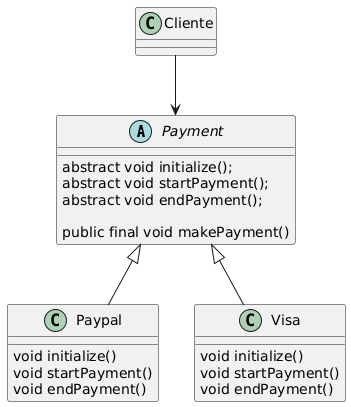

The diagram above was rendered by PlantUML. Its source (embedded in the PNG):
@startuml
abstract class Payment {
    abstract void initialize();
    abstract void startPayment();
    abstract void endPayment();

    public final void makePayment()

}
class Paypal extends Payment{
    void initialize()
    void startPayment() 
    void endPayment()
}

class Visa  extends Payment{
    void initialize()
    void startPayment()
    void endPayment()
}

Cliente --> Payment
@enduml